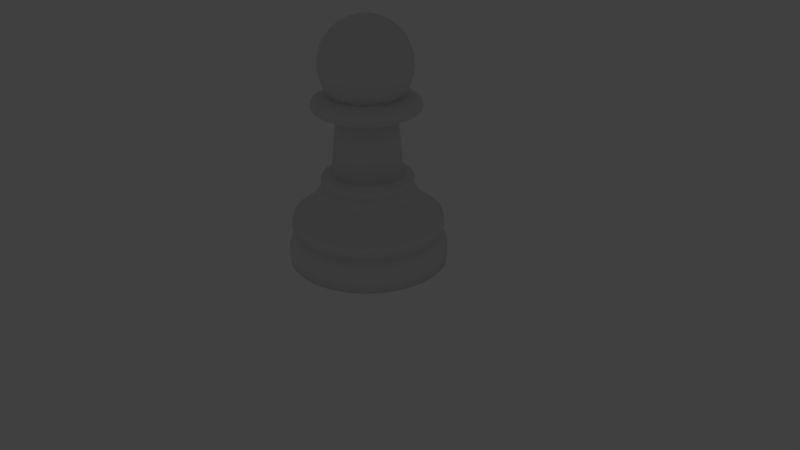 # Source: peao.blend  (saved by Blender 2.79.0; exported with 4.5.12 LTS)
import bpy
from mathutils import Matrix  # noqa: F401  (used for matrix-valued properties, if any)

bpy.ops.wm.read_factory_settings(use_empty=True)
scene = bpy.context.scene
scene.name = 'Scene'

# ---- collections
col_collection_1 = bpy.data.collections.new('Collection 1'); scene.collection.children.link(col_collection_1)
col_collection_2 = bpy.data.collections.new('Collection 2'); scene.collection.children.link(col_collection_2)
col_collection_2.hide_render = True
col_collection_2.hide_viewport = True

# ---- world
world_world = bpy.data.worlds.new('World'); scene.world = world_world
world_world.color = (0.05088, 0.05088, 0.05088)
world_world.use_sun_shadow = False
world_world.sun_shadow_jitter_overblur = 0.0
world_world.cycles.sampling_method = 'MANUAL'

# ---- cameras
cam_camera = bpy.data.cameras.new('Camera')
cam_camera.clip_end = 100.0
cam_camera.lens = 35.0
cam_camera.sensor_width = 32.0
cam_camera.sensor_height = 18.0
cam_camera.ortho_scale = 7.314
cam_camera.dof.focus_distance = 0.0
cam_camera.dof.aperture_fstop = 128.0

# ---- lights
light_lamp = bpy.data.lights.new('Lamp', 'POINT')
light_lamp.transmission_factor = 0.0
light_lamp.cutoff_distance = 30.0
light_lamp.energy = 100.0
light_lamp.shadow_buffer_clip_start = 1.001
light_lamp.shadow_soft_size = 0.1
light_lamp.shadow_maximum_resolution = 0.006
light_lamp.use_absolute_resolution = True

# ---- meshes
me_circle_001 = bpy.data.meshes.new('Circle.001')
me_circle_001.from_pydata([(0.0, 1.0, 0.0), (-0.1951, 0.9808, 0.0), (-0.3827, 0.9239, 0.0), (-0.5556, 0.8315, 0.0), (-0.7071, 0.7071, 0.0), (-0.8315, 0.5556, 0.0), (-0.9239, 0.3827, 0.0), (-0.9808, 0.1951, 0.0), (-1.0, 7.55e-08, 0.0), (-0.9808, -0.1951, 0.0), (-0.9239, -0.3827, 0.0), (-0.8315, -0.5556, 0.0), (-0.7071, -0.7071, 0.0), (-0.5556, -0.8315, 0.0), (-0.3827, -0.9239, 0.0), (-0.1951, -0.9808, 0.0), (3.258e-07, -1.0, 0.0), (0.1951, -0.9808, 0.0), (0.3827, -0.9239, 0.0), (0.5556, -0.8315, 0.0), (0.7071, -0.7071, 0.0), (0.8315, -0.5556, 0.0), (0.9239, -0.3827, 0.0), (0.9808, -0.1951, 0.0), (1.0, 9.656e-07, 0.0), (0.9808, 0.1951, 0.0), (0.9239, 0.3827, 0.0), (0.8315, 0.5556, 0.0), (0.7071, 0.7071, 0.0), (0.5556, 0.8315, 0.0), (0.3827, 0.9239, 0.0), (0.1951, 0.9808, 0.0), (0.0, 1.0, 0.2149), (-0.1951, 0.9808, 0.2149), (-0.3827, 0.9239, 0.2149), (-0.5556, 0.8315, 0.2149), (-0.7071, 0.7071, 0.2149), (-0.8315, 0.5556, 0.2149), (-0.9239, 0.3827, 0.2149), (-0.9808, 0.1951, 0.2149), (-1.0, 7.55e-08, 0.2149), (-0.9808, -0.1951, 0.2149), (-0.9239, -0.3827, 0.2149), (-0.8315, -0.5556, 0.2149), (-0.7071, -0.7071, 0.2149), (-0.5556, -0.8315, 0.2149), (-0.3827, -0.9239, 0.2149), (-0.1951, -0.9808, 0.2149), (3.258e-07, -1.0, 0.2149), (0.1951, -0.9808, 0.2149), (0.3827, -0.9239, 0.2149), (0.5556, -0.8315, 0.2149), (0.7071, -0.7071, 0.2149), (0.8315, -0.5556, 0.2149), (0.9239, -0.3827, 0.2149), (0.9808, -0.1951, 0.2149), (1.0, 9.656e-07, 0.2149), (0.9808, 0.1951, 0.2149), (0.9239, 0.3827, 0.2149), (0.8315, 0.5556, 0.2149), (0.7071, 0.7071, 0.2149), (0.5556, 0.8315, 0.2149), (0.3827, 0.9239, 0.2149), (0.1951, 0.9808, 0.2149), (-5.809e-09, 0.9511, 0.3321), (-0.1855, 0.9328, 0.3321), (-0.364, 0.8787, 0.3321), (-0.5284, 0.7908, 0.3321), (-0.6725, 0.6725, 0.3321), (-0.7908, 0.5284, 0.3321), (-0.8787, 0.364, 0.3321), (-0.9328, 0.1855, 0.3321), (-0.9511, 8.575e-08, 0.3321), (-0.9328, -0.1855, 0.3321), (-0.8787, -0.364, 0.3321), (-0.7908, -0.5284, 0.3321), (-0.6725, -0.6725, 0.3321), (-0.5284, -0.7908, 0.3321), (-0.364, -0.8787, 0.3321), (-0.1855, -0.9328, 0.3321), (3.041e-07, -0.9511, 0.3321), (0.1855, -0.9328, 0.3321), (0.364, -0.8787, 0.3321), (0.5284, -0.7908, 0.3321), (0.6725, -0.6725, 0.3321), (0.7908, -0.5284, 0.3321), (0.8787, -0.364, 0.3321), (0.9328, -0.1855, 0.3321), (0.9511, 9.323e-07, 0.3321), (0.9328, 0.1855, 0.3321), (0.8787, 0.364, 0.3321), (0.7908, 0.5284, 0.3321), (0.6725, 0.6725, 0.3321), (0.5284, 0.7908, 0.3321), (0.364, 0.8787, 0.3321), (0.1855, 0.9328, 0.3321), (-1.099e-08, 0.9076, 0.3809), (-0.1771, 0.8902, 0.3809), (-0.3473, 0.8385, 0.3809), (-0.5042, 0.7547, 0.3809), (-0.6418, 0.6418, 0.3809), (-0.7547, 0.5042, 0.3809), (-0.8385, 0.3473, 0.3809), (-0.8902, 0.1771, 0.3809), (-0.9076, 9.655e-08, 0.3809), (-0.8902, -0.1771, 0.3809), (-0.8385, -0.3473, 0.3809), (-0.7547, -0.5042, 0.3809), (-0.6418, -0.6418, 0.3809), (-0.5042, -0.7547, 0.3809), (-0.3473, -0.8385, 0.3809), (-0.1771, -0.8902, 0.3809), (2.847e-07, -0.9076, 0.3809), (0.1771, -0.8902, 0.3809), (0.3473, -0.8385, 0.3809), (0.5042, -0.7547, 0.3809), (0.6418, -0.6418, 0.3809), (0.7547, -0.5042, 0.3809), (0.8385, -0.3473, 0.3809), (0.8902, -0.1771, 0.3809), (0.9076, 9.044e-07, 0.3809), (0.8902, 0.1771, 0.3809), (0.8385, 0.3473, 0.3809), (0.7547, 0.5042, 0.3809), (0.6418, 0.6418, 0.3809), (0.5042, 0.7547, 0.3809), (0.3473, 0.8385, 0.3809), (0.1771, 0.8902, 0.3809), (-8.386e-09, 0.9626, 0.4884), (-0.1878, 0.9441, 0.4884), (-0.3684, 0.8893, 0.4884), (-0.5348, 0.8004, 0.4884), (-0.6806, 0.6806, 0.4884), (-0.8004, 0.5348, 0.4884), (-0.8893, 0.3684, 0.4884), (-0.9441, 0.1878, 0.4884), (-0.9626, 8.356e-08, 0.4884), (-0.9441, -0.1878, 0.4884), (-0.8893, -0.3684, 0.4884), (-0.8004, -0.5348, 0.4884), (-0.6806, -0.6806, 0.4884), (-0.5348, -0.8004, 0.4884), (-0.3684, -0.8893, 0.4884), (-0.1878, -0.9441, 0.4884), (3.053e-07, -0.9626, 0.4884), (0.1878, -0.9441, 0.4884), (0.3684, -0.8893, 0.4884), (0.5348, -0.8004, 0.4884), (0.6806, -0.6806, 0.4884), (0.8004, -0.5348, 0.4884), (0.8893, -0.3684, 0.4884), (0.9441, -0.1878, 0.4884), (0.9626, 9.404e-07, 0.4884), (0.9441, 0.1878, 0.4884), (0.8893, 0.3684, 0.4884), (0.8004, 0.5348, 0.4884), (0.6806, 0.6806, 0.4884), (0.5348, 0.8004, 0.4884), (0.3684, 0.8893, 0.4884), (0.1878, 0.9441, 0.4884), (-1.063e-08, 0.9398, 0.5958), (-0.1834, 0.9218, 0.5958), (-0.3597, 0.8683, 0.5958), (-0.5221, 0.7814, 0.5958), (-0.6646, 0.6646, 0.5958), (-0.7814, 0.5221, 0.5958), (-0.8683, 0.3597, 0.5958), (-0.9218, 0.1834, 0.5958), (-0.9398, 8.916e-08, 0.5958), (-0.9218, -0.1833, 0.5958), (-0.8683, -0.3597, 0.5958), (-0.7814, -0.5221, 0.5958), (-0.6646, -0.6646, 0.5958), (-0.5221, -0.7814, 0.5958), (-0.3597, -0.8683, 0.5958), (-0.1833, -0.9218, 0.5958), (2.956e-07, -0.9398, 0.5958), (0.1834, -0.9218, 0.5958), (0.3597, -0.8683, 0.5958), (0.5221, -0.7814, 0.5958), (0.6646, -0.6646, 0.5958), (0.7814, -0.5221, 0.5958), (0.8683, -0.3597, 0.5958), (0.9218, -0.1833, 0.5958), (0.9398, 9.257e-07, 0.5958), (0.9218, 0.1834, 0.5958), (0.8683, 0.3597, 0.5958), (0.7814, 0.5221, 0.5958), (0.6646, 0.6646, 0.5958), (0.5221, 0.7814, 0.5958), (0.3597, 0.8683, 0.5958), (0.1833, 0.9218, 0.5958), (-2.569e-08, 0.697, 0.7814), (-0.136, 0.6836, 0.7814), (-0.2667, 0.6439, 0.7814), (-0.3872, 0.5795, 0.7814), (-0.4929, 0.4929, 0.7814), (-0.5795, 0.3872, 0.7814), (-0.6439, 0.2667, 0.7814), (-0.6836, 0.136, 0.7814), (-0.697, 1.417e-07, 0.7814), (-0.6836, -0.136, 0.7814), (-0.6439, -0.2667, 0.7814), (-0.5795, -0.3872, 0.7814), (-0.4929, -0.4929, 0.7814), (-0.3872, -0.5795, 0.7814), (-0.2667, -0.6439, 0.7814), (-0.136, -0.6836, 0.7814), (2.014e-07, -0.697, 0.7814), (0.136, -0.6836, 0.7814), (0.2667, -0.6439, 0.7814), (0.3872, -0.5795, 0.7814), (0.4929, -0.4929, 0.7814), (0.5795, -0.3872, 0.7814), (0.6439, -0.2667, 0.7814), (0.6836, -0.136, 0.7814), (0.697, 7.621e-07, 0.7814), (0.6836, 0.136, 0.7814), (0.6439, 0.2667, 0.7814), (0.5795, 0.3872, 0.7814), (0.4929, 0.4929, 0.7814), (0.3872, 0.5795, 0.7814), (0.2667, 0.6439, 0.7814), (0.136, 0.6836, 0.7814), (-3.042e-08, 0.6126, 0.9181), (-0.1195, 0.6008, 0.9181), (-0.2344, 0.566, 0.9181), (-0.3403, 0.5094, 0.9181), (-0.4332, 0.4332, 0.9181), (-0.5094, 0.3403, 0.9181), (-0.566, 0.2344, 0.9181), (-0.6008, 0.1195, 0.9181), (-0.6126, 1.577e-07, 0.9181), (-0.6008, -0.1195, 0.9181), (-0.566, -0.2344, 0.9181), (-0.5094, -0.3403, 0.9181), (-0.4332, -0.4332, 0.9181), (-0.3403, -0.5094, 0.9181), (-0.2344, -0.566, 0.9181), (-0.1195, -0.6008, 0.9181), (1.692e-07, -0.6126, 0.9181), (0.1195, -0.6008, 0.9181), (0.2344, -0.566, 0.9181), (0.3403, -0.5094, 0.9181), (0.4332, -0.4332, 0.9181), (0.5094, -0.3403, 0.9181), (0.566, -0.2344, 0.9181), (0.6008, -0.1195, 0.9181), (0.6126, 7.03e-07, 0.9181), (0.6008, 0.1195, 0.9181), (0.566, 0.2344, 0.9181), (0.5094, 0.3403, 0.9181), (0.4332, 0.4332, 0.9181), (0.3403, 0.5094, 0.9181), (0.2344, 0.566, 0.9181), (0.1195, 0.6008, 0.9181), (-3.455e-08, 0.5641, 0.9963), (-0.11, 0.5533, 0.9963), (-0.2159, 0.5212, 0.9963), (-0.3134, 0.469, 0.9963), (-0.3989, 0.3989, 0.9963), (-0.469, 0.3134, 0.9963), (-0.5212, 0.2159, 0.9963), (-0.5533, 0.11, 0.9963), (-0.5641, 1.688e-07, 0.9963), (-0.5533, -0.11, 0.9963), (-0.5212, -0.2159, 0.9963), (-0.469, -0.3134, 0.9963), (-0.3989, -0.3989, 0.9963), (-0.3134, -0.469, 0.9963), (-0.2159, -0.5212, 0.9963), (-0.11, -0.5533, 0.9963), (1.493e-07, -0.5641, 0.9963), (0.11, -0.5533, 0.9963), (0.2159, -0.5212, 0.9963), (0.3134, -0.469, 0.9963), (0.3989, -0.3989, 0.9963), (0.469, -0.3134, 0.9963), (0.5212, -0.2159, 0.9963), (0.5533, -0.11, 0.9963), (0.5641, 6.709e-07, 0.9963), (0.5533, 0.1101, 0.9963), (0.5212, 0.2159, 0.9963), (0.469, 0.3134, 0.9963), (0.3989, 0.3989, 0.9963), (0.3134, 0.469, 0.9963), (0.2159, 0.5212, 0.9963), (0.11, 0.5533, 0.9963), (-3.312e-08, 0.5827, 1.065), (-0.1137, 0.5715, 1.065), (-0.223, 0.5383, 1.065), (-0.3237, 0.4845, 1.065), (-0.412, 0.412, 1.065), (-0.4845, 0.3237, 1.065), (-0.5383, 0.223, 1.065), (-0.5715, 0.1137, 1.065), (-0.5827, 1.644e-07, 1.065), (-0.5715, -0.1137, 1.065), (-0.5383, -0.223, 1.065), (-0.4845, -0.3237, 1.065), (-0.412, -0.412, 1.065), (-0.3237, -0.4845, 1.065), (-0.223, -0.5383, 1.065), (-0.1137, -0.5715, 1.065), (1.567e-07, -0.5827, 1.065), (0.1137, -0.5715, 1.065), (0.223, -0.5383, 1.065), (0.3237, -0.4845, 1.065), (0.412, -0.412, 1.065), (0.4845, -0.3237, 1.065), (0.5383, -0.223, 1.065), (0.5715, -0.1137, 1.065), (0.5827, 6.83e-07, 1.065), (0.5715, 0.1137, 1.065), (0.5383, 0.223, 1.065), (0.4845, 0.3237, 1.065), (0.412, 0.412, 1.065), (0.3237, 0.4845, 1.065), (0.223, 0.5383, 1.065), (0.1137, 0.5715, 1.065), (-3.552e-08, 0.5625, 1.114), (-0.1097, 0.5517, 1.114), (-0.2153, 0.5197, 1.114), (-0.3125, 0.4677, 1.114), (-0.3977, 0.3977, 1.114), (-0.4677, 0.3125, 1.114), (-0.5197, 0.2153, 1.114), (-0.5517, 0.1097, 1.114), (-0.5625, 1.695e-07, 1.114), (-0.5517, -0.1097, 1.114), (-0.5197, -0.2153, 1.114), (-0.4677, -0.3125, 1.114), (-0.3977, -0.3977, 1.114), (-0.3125, -0.4677, 1.114), (-0.2153, -0.5197, 1.114), (-0.1097, -0.5517, 1.114), (1.478e-07, -0.5625, 1.114), (0.1097, -0.5517, 1.114), (0.2153, -0.5197, 1.114), (0.3125, -0.4677, 1.114), (0.3977, -0.3977, 1.114), (0.4677, -0.3125, 1.114), (0.5197, -0.2153, 1.114), (0.5517, -0.1097, 1.114), (0.5625, 6.702e-07, 1.114), (0.5517, 0.1097, 1.114), (0.5197, 0.2153, 1.114), (0.4677, 0.3125, 1.114), (0.3977, 0.3977, 1.114), (0.3125, 0.4677, 1.114), (0.2153, 0.5197, 1.114), (0.1097, 0.5517, 1.114), (-4.029e-08, 0.4762, 1.153), (-0.09289, 0.467, 1.153), (-0.1822, 0.4399, 1.153), (-0.2645, 0.3959, 1.153), (-0.3367, 0.3367, 1.153), (-0.3959, 0.2645, 1.153), (-0.4399, 0.1822, 1.153), (-0.467, 0.09289, 1.153), (-0.4762, 1.927e-07, 1.153), (-0.467, -0.09289, 1.153), (-0.4399, -0.1822, 1.153), (-0.3959, -0.2645, 1.153), (-0.3367, -0.3367, 1.153), (-0.2645, -0.3959, 1.153), (-0.1822, -0.4399, 1.153), (-0.09289, -0.467, 1.153), (1.149e-07, -0.4762, 1.153), (0.09289, -0.467, 1.153), (0.1822, -0.4399, 1.153), (0.2645, -0.3959, 1.153), (0.3367, -0.3367, 1.153), (0.3959, -0.2645, 1.153), (0.4399, -0.1822, 1.153), (0.467, -0.09289, 1.153), (0.4762, 6.165e-07, 1.153), (0.467, 0.09289, 1.153), (0.4399, 0.1822, 1.153), (0.3959, 0.2645, 1.153), (0.3367, 0.3367, 1.153), (0.2645, 0.3959, 1.153), (0.1822, 0.4399, 1.153), (0.09289, 0.467, 1.153), (-4.211e-08, 0.4431, 1.153), (-0.08645, 0.4346, 1.153), (-0.1696, 0.4094, 1.153), (-0.2462, 0.3684, 1.153), (-0.3133, 0.3133, 1.153), (-0.3684, 0.2462, 1.153), (-0.4094, 0.1696, 1.153), (-0.4346, 0.08645, 1.153), (-0.4431, 2.007e-07, 1.153), (-0.4346, -0.08645, 1.153), (-0.4094, -0.1696, 1.153), (-0.3684, -0.2462, 1.153), (-0.3133, -0.3133, 1.153), (-0.2462, -0.3684, 1.153), (-0.1696, -0.4094, 1.153), (-0.08645, -0.4346, 1.153), (1.023e-07, -0.4431, 1.153), (0.08645, -0.4346, 1.153), (0.1696, -0.4094, 1.153), (0.2462, -0.3684, 1.153), (0.3133, -0.3133, 1.153), (0.3684, -0.2462, 1.153), (0.4094, -0.1696, 1.153), (0.4346, -0.08645, 1.153), (0.4431, 5.952e-07, 1.153), (0.4346, 0.08645, 1.153), (0.4094, 0.1696, 1.153), (0.3684, 0.2462, 1.153), (0.3133, 0.3133, 1.153), (0.2462, 0.3684, 1.153), (0.1696, 0.4094, 1.153), (0.08645, 0.4346, 1.153), (-4.815e-08, 0.3782, 1.866), (-0.07378, 0.3709, 1.866), (-0.1447, 0.3494, 1.866), (-0.2101, 0.3145, 1.866), (-0.2674, 0.2674, 1.866), (-0.3145, 0.2101, 1.866), (-0.3494, 0.1447, 1.866), (-0.3709, 0.07378, 1.866), (-0.3782, 2.183e-07, 1.866), (-0.3709, -0.07378, 1.866), (-0.3494, -0.1447, 1.866), (-0.3145, -0.2101, 1.866), (-0.2674, -0.2674, 1.866), (-0.2101, -0.3145, 1.866), (-0.1447, -0.3494, 1.866), (-0.07378, -0.3709, 1.866), (7.508e-08, -0.3782, 1.866), (0.07378, -0.3709, 1.866), (0.1447, -0.3494, 1.866), (0.2101, -0.3145, 1.866), (0.2674, -0.2674, 1.866), (0.3145, -0.2101, 1.866), (0.3494, -0.1447, 1.866), (0.3709, -0.07378, 1.866), (0.3782, 5.549e-07, 1.866), (0.3709, 0.07379, 1.866), (0.3494, 0.1447, 1.866), (0.3145, 0.2101, 1.866), (0.2674, 0.2674, 1.866), (0.2101, 0.3145, 1.866), (0.1447, 0.3494, 1.866), (0.07378, 0.3709, 1.866), (-3.759e-08, 0.5584, 1.912), (-0.1089, 0.5477, 1.912), (-0.2137, 0.5159, 1.912), (-0.3102, 0.4643, 1.912), (-0.3949, 0.3949, 1.912), (-0.4643, 0.3102, 1.912), (-0.5159, 0.2137, 1.912), (-0.5477, 0.1089, 1.912), (-0.5584, 1.727e-07, 1.912), (-0.5477, -0.1089, 1.912), (-0.5159, -0.2137, 1.912), (-0.4643, -0.3102, 1.912), (-0.3949, -0.3949, 1.912), (-0.3102, -0.4643, 1.912), (-0.2137, -0.5159, 1.912), (-0.1089, -0.5477, 1.912), (1.444e-07, -0.5584, 1.912), (0.1089, -0.5477, 1.912), (0.2137, -0.5159, 1.912), (0.3102, -0.4643, 1.912), (0.3949, -0.3949, 1.912), (0.4643, -0.3102, 1.912), (0.5159, -0.2137, 1.912), (0.5477, -0.1089, 1.912), (0.5584, 6.698e-07, 1.912), (0.5477, 0.1089, 1.912), (0.5159, 0.2137, 1.912), (0.4643, 0.3102, 1.912), (0.3949, 0.3949, 1.912), (0.3102, 0.4643, 1.912), (0.2137, 0.5159, 1.912), (0.1089, 0.5477, 1.912), (-2.898e-08, 0.6488, 1.961), (-0.1266, 0.6363, 1.961), (-0.2483, 0.5994, 1.961), (-0.3605, 0.5395, 1.961), (-0.4588, 0.4588, 1.961), (-0.5395, 0.3605, 1.961), (-0.5994, 0.2483, 1.961), (-0.6363, 0.1266, 1.961), (-0.6488, 1.479e-07, 1.961), (-0.6363, -0.1266, 1.961), (-0.5994, -0.2483, 1.961), (-0.5395, -0.3605, 1.961), (-0.4588, -0.4588, 1.961), (-0.3605, -0.5395, 1.961), (-0.2483, -0.5994, 1.961), (-0.1266, -0.6363, 1.961), (1.824e-07, -0.6488, 1.961), (0.1266, -0.6363, 1.961), (0.2483, -0.5994, 1.961), (0.3605, -0.5395, 1.961), (0.4588, -0.4588, 1.961), (0.5395, -0.3605, 1.961), (0.5994, -0.2483, 1.961), (0.6363, -0.1266, 1.961), (0.6488, 7.254e-07, 1.961), (0.6363, 0.1266, 1.961), (0.5994, 0.2483, 1.961), (0.5395, 0.3605, 1.961), (0.4588, 0.4588, 1.961), (0.3605, 0.5395, 1.961), (0.2483, 0.5994, 1.961), (0.1266, 0.6363, 1.961), (-2.607e-08, 0.6774, 2.003), (-0.1322, 0.6644, 2.003), (-0.2592, 0.6259, 2.003), (-0.3764, 0.5633, 2.003), (-0.479, 0.479, 2.003), (-0.5633, 0.3764, 2.003), (-0.6259, 0.2592, 2.003), (-0.6644, 0.1322, 2.003), (-0.6774, 1.415e-07, 2.003), (-0.6644, -0.1322, 2.003), (-0.6259, -0.2592, 2.003), (-0.5633, -0.3764, 2.003), (-0.479, -0.479, 2.003), (-0.3764, -0.5633, 2.003), (-0.2592, -0.6259, 2.003), (-0.1322, -0.6644, 2.003), (1.947e-07, -0.6774, 2.003), (0.1322, -0.6644, 2.003), (0.2592, -0.6259, 2.003), (0.3764, -0.5633, 2.003), (0.479, -0.479, 2.003), (0.5633, -0.3764, 2.003), (0.6259, -0.2592, 2.003), (0.6644, -0.1322, 2.003), (0.6774, 7.445e-07, 2.003), (0.6644, 0.1322, 2.003), (0.6259, 0.2592, 2.003), (0.5633, 0.3764, 2.003), (0.479, 0.479, 2.003), (0.3764, 0.5633, 2.003), (0.2592, 0.6259, 2.003), (0.1322, 0.6644, 2.003), (-2.72e-08, 0.6677, 2.056), (-0.1303, 0.6549, 2.056), (-0.2555, 0.6169, 2.056), (-0.371, 0.5552, 2.056), (-0.4721, 0.4721, 2.056), (-0.5552, 0.371, 2.056), (-0.6169, 0.2555, 2.056), (-0.6549, 0.1303, 2.056), (-0.6677, 1.439e-07, 2.056), (-0.6549, -0.1303, 2.056), (-0.6169, -0.2555, 2.056), (-0.5552, -0.371, 2.056), (-0.4721, -0.4721, 2.056), (-0.371, -0.5552, 2.056), (-0.2555, -0.6169, 2.056), (-0.1303, -0.6549, 2.056), (1.904e-07, -0.6677, 2.056), (0.1303, -0.6549, 2.056), (0.2555, -0.6169, 2.056), (0.371, -0.5552, 2.056), (0.4721, -0.4721, 2.056), (0.5552, -0.371, 2.056), (0.6169, -0.2555, 2.056), (0.6549, -0.1303, 2.056), (0.6677, 7.383e-07, 2.056), (0.6549, 0.1303, 2.056), (0.6169, 0.2555, 2.056), (0.5552, 0.371, 2.056), (0.4721, 0.4721, 2.056), (0.371, 0.5552, 2.056), (0.2555, 0.6169, 2.056), (0.1303, 0.6549, 2.056), (-3.033e-08, 0.6323, 2.092), (-0.1234, 0.6201, 2.092), (-0.242, 0.5841, 2.092), (-0.3513, 0.5257, 2.092), (-0.4471, 0.4471, 2.092), (-0.5257, 0.3513, 2.092), (-0.5841, 0.242, 2.092), (-0.6201, 0.1234, 2.092), (-0.6323, 1.524e-07, 2.092), (-0.6201, -0.1234, 2.092), (-0.5841, -0.242, 2.092), (-0.5257, -0.3513, 2.092), (-0.4471, -0.4471, 2.092), (-0.3513, -0.5257, 2.092), (-0.242, -0.5841, 2.092), (-0.1234, -0.6201, 2.092), (1.757e-07, -0.6323, 2.092), (0.1234, -0.6201, 2.092), (0.242, -0.5841, 2.092), (0.3513, -0.5257, 2.092), (0.4471, -0.4471, 2.092), (0.5257, -0.3513, 2.092), (0.5841, -0.242, 2.092), (0.6201, -0.1234, 2.092), (0.6323, 7.152e-07, 2.092), (0.6201, 0.1234, 2.092), (0.5841, 0.242, 2.092), (0.5257, 0.3513, 2.092), (0.4471, 0.4471, 2.092), (0.3513, 0.5257, 2.092), (0.242, 0.5841, 2.092), (0.1234, 0.6201, 2.092), (-3.8e-08, 0.5443, 2.124), (-0.1062, 0.5338, 2.124), (-0.2083, 0.5028, 2.124), (-0.3024, 0.4525, 2.124), (-0.3849, 0.3849, 2.124), (-0.4525, 0.3024, 2.124), (-0.5028, 0.2083, 2.124), (-0.5338, 0.1062, 2.124), (-0.5443, 1.75e-07, 2.124), (-0.5338, -0.1062, 2.124), (-0.5028, -0.2083, 2.124), (-0.4525, -0.3024, 2.124), (-0.3849, -0.3849, 2.124), (-0.3024, -0.4525, 2.124), (-0.2083, -0.5028, 2.124), (-0.1062, -0.5338, 2.124), (1.393e-07, -0.5443, 2.124), (0.1062, -0.5338, 2.124), (0.2083, -0.5028, 2.124), (0.3024, -0.4525, 2.124), (0.3849, -0.3849, 2.124), (0.4525, -0.3024, 2.124), (0.5028, -0.2083, 2.124), (0.5338, -0.1062, 2.124), (0.5443, 6.595e-07, 2.124), (0.5338, 0.1062, 2.124), (0.5028, 0.2083, 2.124), (0.4525, 0.3024, 2.124), (0.3849, 0.3849, 2.124), (0.3024, 0.4526, 2.124), (0.2083, 0.5028, 2.124), (0.1062, 0.5338, 2.124), (-6.214e-08, 0.3969, 2.141), (-0.07743, 0.3892, 2.141), (-0.1519, 0.3667, 2.141), (-0.2205, 0.33, 2.141), (-0.2806, 0.2806, 2.141), (-0.33, 0.2205, 2.141), (-0.3667, 0.1519, 2.141), (-0.3892, 0.07743, 2.141), (-0.3969, 2.129e-07, 2.141), (-0.3892, -0.07743, 2.141), (-0.3667, -0.1519, 2.141), (-0.33, -0.2205, 2.141), (-0.2806, -0.2806, 2.141), (-0.2205, -0.33, 2.141), (-0.1519, -0.3667, 2.141), (-0.07743, -0.3892, 2.141), (6.718e-08, -0.3969, 2.141), (0.07743, -0.3892, 2.141), (0.1519, -0.3667, 2.141), (0.2205, -0.33, 2.141), (0.2806, -0.2806, 2.141), (0.33, -0.2205, 2.141), (0.3667, -0.1519, 2.141), (0.3892, -0.07743, 2.141), (0.3969, 5.661e-07, 2.141), (0.3892, 0.07743, 2.141), (0.3667, 0.1519, 2.141), (0.33, 0.2205, 2.141), (0.2806, 0.2806, 2.141), (0.2205, 0.33, 2.141), (0.1519, 0.3667, 2.141), (0.07742, 0.3892, 2.141), (-4.898e-08, 0.497, 2.91), (-0.2761, 0.4132, 2.91), (-0.4874, -0.09696, 2.91), (1.13e-07, -0.497, 2.91), (0.09696, -0.4874, 2.91), (0.1902, -0.4592, 2.91), (0.2761, -0.4132, 2.91), (0.4132, -0.2761, 2.91), (0.4592, -0.1902, 2.91), (0.3514, 0.3514, 2.91), (0.1902, 0.4592, 2.91), (-9.59e-06, 0.0005233, 3.107), (-0.0001118, 0.0005133, 3.107), (-0.0002101, 0.0004835, 3.107), (-0.0003007, 0.000435, 3.107), (-0.0003801, 0.0003699, 3.107), (-0.0004937, -0.0002012, 3.107), (-0.0004453, -0.0002917, 3.107), (-0.0003801, -0.0003712, 3.107), (-0.0003007, -0.0004363, 3.107), (-0.0002101, -0.0004847, 3.107), (-0.0001118, -0.0005146, 3.107), (0.0001909, -0.0004847, 3.107), (0.0002815, -0.0004363, 3.107), (0.0003609, -0.0003712, 3.107), (0.0004261, -0.0002917, 3.107), (0.0005043, -0.0001029, 3.107), (0.0005144, -6.372e-07, 3.107), (0.0005043, 0.0001016, 3.107), (0.0002815, 0.000435, 3.107), (0.0001909, 0.0004835, 3.107), (9.263e-05, 0.0005133, 3.107), (-0.00418, 0.001023, 1.924), (0.01763, 0.1107, 3.067), (0.0386, 0.2161, 3.034), (0.05793, 0.3133, 2.981), (0.07488, 0.3985, 2.909), (0.08878, 0.4684, 2.822), (0.09911, 0.5203, 2.722), (0.1055, 0.5523, 2.614), (0.1076, 0.5631, 2.501), (0.1055, 0.5523, 2.388), (0.09911, 0.5203, 2.28), (0.08878, 0.4684, 2.18), (0.07488, 0.3985, 2.093), (0.05793, 0.3133, 2.021), (0.0386, 0.2161, 1.968), (0.01763, 0.1107, 1.935), (0.0386, 0.1043, 3.067), (0.07974, 0.2036, 3.034), (0.1177, 0.2952, 2.981), (0.1509, 0.3754, 2.909), (0.1782, 0.4412, 2.822), (0.1984, 0.4902, 2.722), (0.2109, 0.5203, 2.614), (0.2151, 0.5305, 2.501), (0.2109, 0.5203, 2.388), (0.1984, 0.4902, 2.28), (0.1782, 0.4412, 2.18), (0.1509, 0.3754, 2.093), (0.1177, 0.2952, 2.021), (0.07974, 0.2036, 1.968), (0.0386, 0.1043, 1.935), (0.05793, 0.09398, 3.067), (0.1177, 0.1834, 3.034), (0.1727, 0.2657, 2.981), (0.221, 0.338, 2.909), (0.2605, 0.3972, 2.822), (0.29, 0.4412, 2.722), (0.3081, 0.4684, 2.614), (0.3142, 0.4775, 2.501), (0.3081, 0.4684, 2.388), (0.29, 0.4412, 2.28), (0.2605, 0.3972, 2.18), (0.221, 0.338, 2.093), (0.1727, 0.2657, 2.021), (0.1177, 0.1834, 1.968), (0.05793, 0.09398, 1.935), (0.07488, 0.08008, 3.067), (0.1509, 0.1561, 3.034), (0.221, 0.2262, 2.981), (0.2824, 0.2876, 2.909), (0.3328, 0.338, 2.822), (0.3702, 0.3754, 2.722), (0.3933, 0.3985, 2.614), (0.401, 0.4062, 2.501), (0.3933, 0.3985, 2.388), (0.3702, 0.3754, 2.28), (0.3328, 0.338, 2.18), (0.2824, 0.2876, 2.093), (0.221, 0.2262, 2.021), (0.1509, 0.1561, 1.968), (0.07487, 0.08008, 1.935), (0.08878, 0.06314, 3.067), (0.1782, 0.1229, 3.034), (0.2605, 0.1779, 2.981), (0.3328, 0.2262, 2.909), (0.392, 0.2657, 2.822), (0.436, 0.2952, 2.722), (0.4632, 0.3133, 2.614), (0.4723, 0.3194, 2.501), (0.4632, 0.3133, 2.388), (0.436, 0.2952, 2.28), (0.392, 0.2657, 2.18), (0.3328, 0.2262, 2.093), (0.2605, 0.1779, 2.021), (0.1782, 0.1229, 1.968), (0.08878, 0.06314, 1.935), (0.09911, 0.04381, 3.067), (0.1984, 0.08495, 3.034), (0.29, 0.1229, 2.981), (0.3702, 0.1561, 2.909), (0.436, 0.1834, 2.822), (0.485, 0.2036, 2.722), (0.5151, 0.2161, 2.614), (0.5253, 0.2203, 2.501), (0.5151, 0.2161, 2.388), (0.485, 0.2036, 2.28), (0.436, 0.1834, 2.18), (0.3702, 0.1561, 2.093), (0.29, 0.1229, 2.021), (0.1984, 0.08495, 1.968), (0.09911, 0.04381, 1.935), (0.1055, 0.02283, 3.067), (0.2109, 0.04381, 3.034), (0.3081, 0.06314, 2.981), (0.3933, 0.08008, 2.909), (0.4632, 0.09398, 2.822), (0.5151, 0.1043, 2.722), (0.5471, 0.1107, 2.614), (0.5579, 0.1128, 2.501), (0.5471, 0.1107, 2.388), (0.5151, 0.1043, 2.28), (0.4632, 0.09398, 2.18), (0.3933, 0.08008, 2.093), (0.3081, 0.06314, 2.021), (0.2109, 0.04381, 1.968), (0.1055, 0.02283, 1.935), (0.1076, 0.001023, 3.067), (0.2151, 0.001023, 3.034), (0.3142, 0.001023, 2.981), (0.401, 0.001023, 2.909), (0.4723, 0.001023, 2.822), (0.5253, 0.001023, 2.722), (0.5579, 0.001023, 2.614), (0.5689, 0.001023, 2.501), (0.5579, 0.001023, 2.388), (0.5253, 0.001023, 2.28), (0.4723, 0.001023, 2.18), (0.401, 0.001023, 2.093), (0.3142, 0.001023, 2.021), (0.2151, 0.001023, 1.968), (0.1076, 0.001023, 1.935), (0.1055, -0.02079, 3.067), (0.2109, -0.04176, 3.034), (0.3081, -0.06109, 2.981), (0.3933, -0.07803, 2.909), (0.4632, -0.09194, 2.822), (0.5151, -0.1023, 2.722), (0.5471, -0.1086, 2.614), (0.5579, -0.1108, 2.501), (0.5471, -0.1086, 2.388), (0.5151, -0.1023, 2.28), (0.4632, -0.09194, 2.18), (0.3933, -0.07803, 2.093), (0.3081, -0.06109, 2.021), (0.2109, -0.04176, 1.968), (0.1055, -0.02079, 1.935), (0.09911, -0.04176, 3.067), (0.1984, -0.0829, 3.034), (0.29, -0.1208, 2.981), (0.3702, -0.154, 2.909), (0.436, -0.1813, 2.822), (0.485, -0.2016, 2.722), (0.5151, -0.2141, 2.614), (0.5253, -0.2183, 2.501), (0.5151, -0.2141, 2.388), (0.485, -0.2016, 2.28), (0.436, -0.1813, 2.18), (0.3702, -0.154, 2.093), (0.29, -0.1208, 2.021), (0.1984, -0.0829, 1.968), (0.09911, -0.04176, 1.935), (0.08878, -0.06109, 3.067), (0.1782, -0.1208, 3.034), (0.2605, -0.1759, 2.981), (0.3328, -0.2241, 2.909), (0.392, -0.2637, 2.822), (0.436, -0.2931, 2.722), (0.4632, -0.3112, 2.614), (0.4723, -0.3174, 2.501), (0.4632, -0.3112, 2.388), (0.436, -0.2931, 2.28), (0.392, -0.2637, 2.18), (0.3328, -0.2241, 2.093), (0.2605, -0.1759, 2.021), (0.1782, -0.1208, 1.968), (0.08878, -0.06109, 1.935), (0.07488, -0.07803, 3.067), (0.1509, -0.154, 3.034), (0.221, -0.2241, 2.981), (0.2824, -0.2855, 2.909), (0.3328, -0.3359, 2.822), (0.3702, -0.3734, 2.722), (0.3933, -0.3964, 2.614), (0.401, -0.4042, 2.501), (0.3933, -0.3964, 2.388), (0.3702, -0.3734, 2.28), (0.3328, -0.3359, 2.18), (0.2824, -0.2855, 2.093), (0.221, -0.2241, 2.021), (0.1509, -0.154, 1.968), (0.07487, -0.07803, 1.935), (0.05793, -0.09194, 3.067), (0.1177, -0.1813, 3.034), (0.1727, -0.2637, 2.981), (0.221, -0.3359, 2.909), (0.2605, -0.3952, 2.822), (0.29, -0.4392, 2.722), (0.3081, -0.4663, 2.614), (0.3142, -0.4755, 2.501), (0.3081, -0.4663, 2.388), (0.29, -0.4392, 2.28), (0.2605, -0.3952, 2.18), (0.221, -0.3359, 2.093), (0.1727, -0.2637, 2.021), (0.1177, -0.1813, 1.968), (0.05793, -0.09194, 1.935), (0.0386, -0.1023, 3.067), (0.07974, -0.2016, 3.034), (0.1177, -0.2931, 2.981), (0.1509, -0.3734, 2.909), (0.1782, -0.4392, 2.822), (0.1984, -0.4881, 2.722), (0.2109, -0.5183, 2.614), (0.2151, -0.5284, 2.501), (0.2109, -0.5183, 2.388), (0.1984, -0.4881, 2.28), (0.1782, -0.4392, 2.18), (0.1509, -0.3734, 2.093), (0.1177, -0.2931, 2.021), (0.07974, -0.2016, 1.968), (0.0386, -0.1023, 1.935), (0.01763, -0.1086, 3.067), (0.0386, -0.2141, 3.034), (0.05793, -0.3112, 2.981), (0.07487, -0.3964, 2.909), (0.08878, -0.4663, 2.822), (0.09911, -0.5183, 2.722), (0.1055, -0.5502, 2.614), (0.1076, -0.561, 2.501), (0.1055, -0.5502, 2.388), (0.09911, -0.5183, 2.28), (0.08878, -0.4663, 2.18), (0.07487, -0.3964, 2.093), (0.05793, -0.3112, 2.021), (0.0386, -0.2141, 1.968), (0.01763, -0.1086, 1.935), (-0.00418, -0.1108, 3.067), (-0.00418, -0.2183, 3.034), (-0.00418, -0.3174, 2.981), (-0.00418, -0.4042, 2.909), (-0.00418, -0.4755, 2.822), (-0.00418, -0.5284, 2.722), (-0.00418, -0.561, 2.614), (-0.00418, -0.5721, 2.501), (-0.00418, -0.561, 2.388), (-0.00418, -0.5284, 2.28), (-0.00418, -0.4755, 2.18), (-0.00418, -0.4042, 2.093), (-0.00418, -0.3174, 2.021), (-0.00418, -0.2183, 1.968), (-0.00418, -0.1108, 1.935), (-0.02599, -0.1086, 3.067), (-0.04696, -0.2141, 3.034), (-0.06629, -0.3112, 2.981), (-0.08324, -0.3964, 2.909), (-0.09714, -0.4663, 2.822), (-0.1075, -0.5183, 2.722), (-0.1138, -0.5502, 2.614), (-0.116, -0.561, 2.501), (-0.1138, -0.5502, 2.388), (-0.1075, -0.5183, 2.28), (-0.09714, -0.4663, 2.18), (-0.08324, -0.3964, 2.093), (-0.06629, -0.3112, 2.021), (-0.04696, -0.2141, 1.968), (-0.02599, -0.1086, 1.935), (-0.00418, 0.001023, 3.078), (-0.04696, -0.1023, 3.067), (-0.0881, -0.2016, 3.034), (-0.126, -0.2931, 2.981), (-0.1593, -0.3734, 2.909), (-0.1865, -0.4392, 2.822), (-0.2068, -0.4881, 2.722), (-0.2193, -0.5183, 2.614), (-0.2235, -0.5284, 2.501), (-0.2193, -0.5183, 2.388), (-0.2068, -0.4881, 2.28), (-0.1865, -0.4392, 2.18), (-0.1593, -0.3734, 2.093), (-0.126, -0.2931, 2.021), (-0.0881, -0.2016, 1.968), (-0.04696, -0.1023, 1.935), (-0.06629, -0.09194, 3.067), (-0.126, -0.1813, 3.034), (-0.1811, -0.2637, 2.981), (-0.2293, -0.3359, 2.909), (-0.2689, -0.3952, 2.822), (-0.2983, -0.4392, 2.722), (-0.3164, -0.4663, 2.614), (-0.3226, -0.4755, 2.501), (-0.3164, -0.4663, 2.388), (-0.2983, -0.4392, 2.28), (-0.2689, -0.3952, 2.18), (-0.2293, -0.3359, 2.093), (-0.1811, -0.2637, 2.021), (-0.126, -0.1813, 1.968), (-0.06629, -0.09194, 1.935), (-0.08324, -0.07803, 3.067), (-0.1593, -0.154, 3.034), (-0.2293, -0.2241, 2.981), (-0.2907, -0.2855, 2.909), (-0.3411, -0.3359, 2.822), (-0.3786, -0.3734, 2.722), (-0.4016, -0.3964, 2.614), (-0.4094, -0.4042, 2.501), (-0.4016, -0.3964, 2.388), (-0.3786, -0.3734, 2.28), (-0.3411, -0.3359, 2.18), (-0.2907, -0.2855, 2.093), (-0.2293, -0.2241, 2.021), (-0.1593, -0.154, 1.968), (-0.08324, -0.07803, 1.935), (-0.09714, -0.06109, 3.067), (-0.1865, -0.1208, 3.034), (-0.2689, -0.1759, 2.981), (-0.3411, -0.2241, 2.909), (-0.4004, -0.2637, 2.822), (-0.4444, -0.2931, 2.722), (-0.4715, -0.3112, 2.614), (-0.4807, -0.3174, 2.501), (-0.4715, -0.3112, 2.388), (-0.4444, -0.2931, 2.28), (-0.4004, -0.2637, 2.18), (-0.3411, -0.2241, 2.093), (-0.2689, -0.1759, 2.021), (-0.1865, -0.1208, 1.968), (-0.09714, -0.06109, 1.935), (-0.1075, -0.04176, 3.067), (-0.2068, -0.0829, 3.034), (-0.2983, -0.1208, 2.981), (-0.3786, -0.154, 2.909), (-0.4444, -0.1813, 2.822), (-0.4933, -0.2016, 2.722), (-0.5235, -0.2141, 2.614), (-0.5336, -0.2183, 2.501), (-0.5235, -0.2141, 2.388), (-0.4933, -0.2016, 2.28), (-0.4444, -0.1813, 2.18), (-0.3786, -0.154, 2.093), (-0.2983, -0.1208, 2.021), (-0.2068, -0.0829, 1.968), (-0.1075, -0.04176, 1.935), (-0.1138, -0.02079, 3.067), (-0.2193, -0.04176, 3.034), (-0.3164, -0.06109, 2.981), (-0.4016, -0.07803, 2.909), (-0.4715, -0.09194, 2.822), (-0.5235, -0.1023, 2.722), (-0.5554, -0.1086, 2.614), (-0.5662, -0.1108, 2.501), (-0.5554, -0.1086, 2.388), (-0.5235, -0.1023, 2.28), (-0.4715, -0.09194, 2.18), (-0.4016, -0.07803, 2.093), (-0.3164, -0.06109, 2.021), (-0.2193, -0.04176, 1.968), (-0.1138, -0.02079, 1.935), (-0.116, 0.001023, 3.067), (-0.2235, 0.001023, 3.034), (-0.3226, 0.001023, 2.981), (-0.4094, 0.001023, 2.909), (-0.4807, 0.001023, 2.822), (-0.5336, 0.001023, 2.722), (-0.5662, 0.001023, 2.614), (-0.5773, 0.001023, 2.501), (-0.5662, 0.001023, 2.388), (-0.5336, 0.001023, 2.28), (-0.4807, 0.001023, 2.18), (-0.4094, 0.001023, 2.093), (-0.3226, 0.001023, 2.021), (-0.2235, 0.001023, 1.968), (-0.116, 0.001023, 1.935), (-0.1138, 0.02283, 3.067), (-0.2193, 0.04381, 3.034), (-0.3164, 0.06314, 2.981), (-0.4016, 0.08008, 2.909), (-0.4715, 0.09398, 2.822), (-0.5235, 0.1043, 2.722), (-0.5554, 0.1107, 2.614), (-0.5662, 0.1128, 2.501), (-0.5554, 0.1107, 2.388), (-0.5235, 0.1043, 2.28), (-0.4715, 0.09398, 2.18), (-0.4016, 0.08008, 2.093), (-0.3164, 0.06314, 2.021), (-0.2193, 0.04381, 1.968), (-0.1138, 0.02283, 1.935), (-0.1075, 0.04381, 3.067), (-0.2068, 0.08495, 3.034), (-0.2983, 0.1229, 2.981), (-0.3786, 0.1561, 2.909), (-0.4444, 0.1834, 2.822), (-0.4933, 0.2036, 2.722), (-0.5235, 0.2161, 2.614), (-0.5336, 0.2203, 2.501), (-0.5235, 0.2161, 2.388), (-0.4933, 0.2036, 2.28), (-0.4444, 0.1834, 2.18), (-0.3786, 0.1561, 2.093), (-0.2983, 0.1229, 2.021), (-0.2068, 0.08495, 1.968), (-0.1075, 0.04381, 1.935), (-0.09714, 0.06314, 3.067), (-0.1865, 0.1229, 3.034), (-0.2689, 0.1779, 2.981), (-0.3411, 0.2262, 2.909), (-0.4004, 0.2657, 2.822), (-0.4444, 0.2952, 2.722), (-0.4715, 0.3133, 2.614), (-0.4807, 0.3194, 2.501), (-0.4715, 0.3133, 2.388), (-0.4444, 0.2952, 2.28), (-0.4004, 0.2657, 2.18), (-0.3411, 0.2262, 2.093), (-0.2689, 0.1779, 2.021), (-0.1865, 0.1229, 1.968), (-0.09714, 0.06314, 1.935), (-0.08324, 0.08008, 3.067), (-0.1593, 0.1561, 3.034), (-0.2293, 0.2262, 2.981), (-0.2907, 0.2876, 2.909), (-0.3411, 0.338, 2.822), (-0.3786, 0.3754, 2.722), (-0.4016, 0.3985, 2.614), (-0.4094, 0.4062, 2.501), (-0.4016, 0.3985, 2.388), (-0.3786, 0.3754, 2.28), (-0.3411, 0.338, 2.18), (-0.2907, 0.2876, 2.093), (-0.2293, 0.2262, 2.021), (-0.1593, 0.1561, 1.968), (-0.08324, 0.08008, 1.935), (-0.06629, 0.09398, 3.067), (-0.126, 0.1834, 3.034), (-0.1811, 0.2657, 2.981), (-0.2293, 0.338, 2.909), (-0.2689, 0.3972, 2.822), (-0.2983, 0.4412, 2.722), (-0.3164, 0.4684, 2.614), (-0.3226, 0.4775, 2.501), (-0.3164, 0.4684, 2.388), (-0.2983, 0.4412, 2.28), (-0.2689, 0.3972, 2.18), (-0.2293, 0.338, 2.093), (-0.1811, 0.2657, 2.021), (-0.126, 0.1834, 1.968), (-0.06629, 0.09398, 1.935), (-0.04696, 0.1043, 3.067), (-0.0881, 0.2036, 3.034), (-0.126, 0.2952, 2.981), (-0.1593, 0.3754, 2.909), (-0.1865, 0.4412, 2.822), (-0.2068, 0.4902, 2.722), (-0.2193, 0.5203, 2.614), (-0.2235, 0.5305, 2.501), (-0.2193, 0.5203, 2.388), (-0.2068, 0.4902, 2.28), (-0.1865, 0.4412, 2.18), (-0.1593, 0.3754, 2.093), (-0.126, 0.2952, 2.021), (-0.0881, 0.2036, 1.968), (-0.04696, 0.1043, 1.935), (-0.02599, 0.1107, 3.067), (-0.04696, 0.2161, 3.034), (-0.06629, 0.3133, 2.981), (-0.08324, 0.3985, 2.909), (-0.09714, 0.4684, 2.822), (-0.1075, 0.5203, 2.722), (-0.1138, 0.5523, 2.614), (-0.116, 0.5631, 2.501), (-0.1138, 0.5523, 2.388), (-0.1075, 0.5203, 2.28), (-0.09714, 0.4684, 2.18), (-0.08324, 0.3985, 2.093), (-0.06629, 0.3133, 2.021), (-0.04696, 0.2161, 1.968), (-0.02599, 0.1107, 1.935), (-0.00418, 0.1128, 3.067), (-0.00418, 0.2203, 3.034), (-0.00418, 0.3194, 2.981), (-0.00418, 0.4062, 2.909), (-0.00418, 0.4775, 2.822), (-0.00418, 0.5305, 2.722), (-0.00418, 0.5631, 2.614), (-0.00418, 0.5741, 2.501), (-0.00418, 0.5631, 2.388), (-0.00418, 0.5305, 2.28), (-0.00418, 0.4775, 2.18), (-0.00418, 0.4062, 2.093), (-0.00418, 0.3194, 2.021), (-0.00418, 0.2203, 1.968), (-0.00418, 0.1128, 1.935)], [(684, 683), (685, 684), (686, 685), (687, 686), (689, 688), (690, 689), (691, 690), (692, 691), (693, 692), (695, 694), (696, 695), (697, 696), (699, 698), (700, 699), (702, 701), (703, 702), (683, 703)], [(56, 23, 24), (43, 10, 11), (57, 24, 25), (44, 11, 12), (58, 25, 26), (45, 12, 13), (59, 26, 27), (46, 13, 14), (33, 0, 1), (60, 27, 28), (47, 14, 15), (34, 1, 2), (61, 28, 29), (48, 15, 16), (35, 2, 3), (62, 29, 30), (49, 16, 17), (36, 3, 4), (63, 30, 31), (50, 17, 18), (37, 4, 5), (32, 31, 0), (51, 18, 19), (38, 5, 6), (52, 19, 20), (39, 6, 7), (53, 20, 21), (40, 7, 8), (54, 21, 22), (41, 8, 9), (55, 22, 23), (42, 9, 10), (69, 36, 37), (32, 95, 63), (83, 50, 51), (70, 37, 38), (84, 51, 52), (71, 38, 39), (85, 52, 53), (72, 39, 40), (86, 53, 54), (41, 72, 40), (87, 54, 55), (74, 41, 42), (88, 55, 56), (75, 42, 43), (89, 56, 57), (76, 43, 44), (90, 57, 58), (77, 44, 45), (91, 58, 59), (78, 45, 46), (33, 64, 32), (60, 91, 59), (79, 46, 47), (66, 33, 34), (61, 92, 60), (80, 47, 48), (67, 34, 35), (94, 61, 62), (81, 48, 49), (36, 67, 35), (95, 62, 63), (82, 49, 50), (104, 71, 72), (86, 117, 85), (105, 72, 73), (87, 118, 86), (74, 105, 73), (88, 119, 87), (107, 74, 75), (89, 120, 88), (76, 107, 75), (90, 121, 89), (109, 76, 77), (91, 122, 90), (110, 77, 78), (97, 64, 65), (124, 91, 92), (111, 78, 79), (66, 97, 65), (93, 124, 92), (112, 79, 80), (99, 66, 67), (94, 125, 93), (113, 80, 81), (100, 67, 68), (95, 126, 94), (114, 81, 82), (101, 68, 69), (96, 95, 64), (115, 82, 83), (102, 69, 70), (84, 115, 83), (103, 70, 71), (117, 84, 85), (139, 106, 107), (153, 120, 121), (140, 107, 108), (154, 121, 122), (141, 108, 109), (155, 122, 123), (142, 109, 110), (129, 96, 97), (156, 123, 124), (143, 110, 111), (130, 97, 98), (157, 124, 125), (112, 143, 111), (99, 130, 98), (158, 125, 126), (145, 112, 113), (132, 99, 100), (159, 126, 127), (146, 113, 114), (101, 132, 100), (128, 127, 96), (147, 114, 115), (134, 101, 102), (148, 115, 116), (103, 134, 102), (149, 116, 117), (136, 103, 104), (150, 117, 118), (137, 104, 105), (151, 118, 119), (106, 137, 105), (152, 119, 120), (142, 173, 141), (161, 128, 129), (156, 187, 155), (175, 142, 143), (162, 129, 130), (157, 188, 156), (176, 143, 144), (163, 130, 131), (190, 157, 158), (177, 144, 145), (164, 131, 132), (191, 158, 159), (178, 145, 146), (165, 132, 133), (160, 159, 128), (147, 178, 146), (166, 133, 134), (180, 147, 148), (167, 134, 135), (149, 180, 148), (168, 135, 136), (150, 181, 149), (169, 136, 137), (183, 150, 151), (170, 137, 138), (184, 151, 152), (139, 170, 138), (185, 152, 153), (172, 139, 140), (186, 153, 154), (173, 140, 141), (187, 154, 155), (209, 176, 177), (196, 163, 164), (223, 190, 191), (178, 209, 177), (197, 164, 165), (192, 191, 160), (179, 210, 178), (198, 165, 166), (212, 179, 180), (199, 166, 167), (181, 212, 180), (200, 167, 168), (182, 213, 181), (169, 200, 168), (183, 214, 182), (202, 169, 170), (216, 183, 184), (203, 170, 171), (185, 216, 184), (204, 171, 172), (186, 217, 185), (205, 172, 173), (219, 186, 187), (174, 205, 173), (161, 192, 160), (188, 219, 187), (207, 174, 175), (194, 161, 162), (189, 220, 188), (208, 175, 176), (195, 162, 163), (190, 221, 189), (244, 211, 212), (231, 198, 199), (245, 212, 213), (232, 199, 200), (214, 245, 213), (233, 200, 201), (215, 246, 214), (234, 201, 202), (216, 247, 215), (235, 202, 203), (217, 248, 216), (236, 203, 204), (250, 217, 218), (237, 204, 205), (219, 250, 218), (206, 237, 205), (225, 192, 193), (220, 251, 219), (239, 206, 207), (226, 193, 194), (221, 252, 220), (240, 207, 208), (227, 194, 195), (222, 253, 221), (241, 208, 209), (228, 195, 196), (223, 254, 222), (242, 209, 210), (197, 228, 196), (192, 255, 223), (211, 242, 210), (230, 197, 198), (247, 278, 246), (234, 265, 233), (280, 247, 248), (267, 234, 235), (249, 280, 248), (268, 235, 236), (282, 249, 250), (269, 236, 237), (251, 282, 250), (270, 237, 238), (257, 224, 225), (252, 283, 251), (271, 238, 239), (258, 225, 226), (253, 284, 252), (240, 271, 239), (259, 226, 227), (254, 285, 253), (273, 240, 241), (228, 259, 227), (255, 286, 254), (242, 273, 241), (229, 260, 228), (256, 255, 224), (275, 242, 243), (230, 261, 229), (276, 243, 244), (263, 230, 231), (277, 244, 245), (264, 231, 232), (278, 245, 246), (265, 232, 233), (282, 313, 281), (301, 268, 269), (315, 282, 283), (302, 269, 270), (289, 256, 257), (284, 315, 283), (303, 270, 271), (290, 257, 258), (317, 284, 285), (304, 271, 272), (291, 258, 259), (318, 285, 286), (273, 304, 272), (292, 259, 260), (319, 286, 287), (306, 273, 274), (293, 260, 261), (288, 287, 256), (275, 306, 274), (294, 261, 262), (276, 307, 275), (263, 294, 262), (309, 276, 277), (296, 263, 264), (278, 309, 277), (297, 264, 265), (311, 278, 279), (298, 265, 266), (280, 311, 279), (267, 298, 266), (313, 280, 281), (300, 267, 268), (317, 348, 316), (336, 303, 304), (323, 290, 291), (318, 349, 317), (337, 304, 305), (292, 323, 291), (319, 350, 318), (338, 305, 306), (325, 292, 293), (320, 319, 288), (339, 306, 307), (294, 325, 293), (340, 307, 308), (327, 294, 295), (309, 340, 308), (328, 295, 296), (342, 309, 310), (329, 296, 297), (311, 342, 310), (330, 297, 298), (344, 311, 312), (331, 298, 299), (313, 344, 312), (332, 299, 300), (346, 313, 314), (333, 300, 301), (347, 314, 315), (334, 301, 302), (321, 288, 289), (348, 315, 316), (303, 334, 302), (322, 289, 290), (320, 383, 351), (339, 370, 338), (326, 357, 325), (372, 339, 340), (359, 326, 327), (373, 340, 341), (360, 327, 328), (342, 373, 341), (361, 328, 329), (343, 374, 342), (362, 329, 330), (376, 343, 344), (363, 330, 331), (345, 376, 344), (364, 331, 332), (346, 377, 345), (365, 332, 333), (347, 378, 346), (334, 365, 333), (353, 320, 321), (380, 347, 348), (335, 366, 334), (354, 321, 322), (349, 380, 348), (368, 335, 336), (355, 322, 323), (350, 381, 349), (369, 336, 337), (324, 355, 323), (351, 382, 350), (370, 337, 338), (357, 324, 325), (374, 405, 373), (393, 360, 361), (375, 406, 374), (362, 393, 361), (408, 375, 376), (395, 362, 363), (377, 408, 376), (396, 363, 364), (378, 409, 377), (397, 364, 365), (379, 410, 378), (366, 397, 365), (385, 352, 353), (412, 379, 380), (367, 398, 366), (386, 353, 354), (381, 412, 380), (400, 367, 368), (387, 354, 355), (382, 413, 381), (369, 400, 368), (356, 387, 355), (415, 382, 383), (402, 369, 370), (389, 356, 357), (384, 383, 352), (403, 370, 371), (358, 389, 357), (404, 371, 372), (391, 358, 359), (373, 404, 372), (392, 359, 360), (441, 408, 409), (428, 395, 396), (442, 409, 410), (429, 396, 397), (443, 410, 411), (430, 397, 398), (385, 416, 384), (444, 411, 412), (431, 398, 399), (418, 385, 386), (445, 412, 413), (432, 399, 400), (419, 386, 387), (414, 445, 413), (433, 400, 401), (388, 419, 387), (447, 414, 415), (434, 401, 402), (421, 388, 389), (416, 415, 384), (435, 402, 403), (422, 389, 390), (436, 403, 404), (423, 390, 391), (437, 404, 405), (424, 391, 392), (438, 405, 406), (425, 392, 393), (439, 406, 407), (426, 393, 394), (440, 407, 408), (427, 394, 395), (417, 448, 416), (476, 443, 444), (463, 430, 431), (450, 417, 418), (477, 444, 445), (464, 431, 432), (419, 450, 418), (478, 445, 446), (465, 432, 433), (452, 419, 420), (479, 446, 447), (466, 433, 434), (421, 452, 420), (416, 479, 447), (435, 466, 434), (454, 421, 422), (436, 467, 435), (423, 454, 422), (469, 436, 437), (424, 455, 423), (470, 437, 438), (425, 456, 424), (471, 438, 439), (458, 425, 426), (440, 471, 439), (427, 458, 426), (473, 440, 441), (460, 427, 428), (442, 473, 441), (429, 460, 428), (475, 442, 443), (462, 429, 430), (484, 451, 452), (511, 478, 479), (466, 497, 465), (453, 484, 452), (448, 511, 479), (467, 498, 466), (486, 453, 454), (500, 467, 468), (455, 486, 454), (501, 468, 469), (488, 455, 456), (502, 469, 470), (489, 456, 457), (503, 470, 471), (490, 457, 458), (472, 503, 471), (459, 490, 458), (505, 472, 473), (460, 491, 459), (506, 473, 474), (461, 492, 460), (507, 474, 475), (462, 493, 461), (481, 448, 449), (476, 507, 475), (495, 462, 463), (482, 449, 450), (509, 476, 477), (496, 463, 464), (451, 482, 450), (510, 477, 478), (497, 464, 465), (487, 518, 486), (533, 500, 501), (520, 487, 488), (534, 501, 502), (489, 520, 488), (535, 502, 503), (522, 489, 490), (504, 535, 503), (523, 490, 491), (537, 504, 505), (524, 491, 492), (538, 505, 506), (525, 492, 493), (539, 506, 507), (494, 525, 493), (481, 512, 480), (508, 539, 507), (527, 494, 495), (514, 481, 482), (541, 508, 509), (528, 495, 496), (515, 482, 483), (542, 509, 510), (529, 496, 497), (516, 483, 484), (543, 510, 511), (498, 529, 497), (485, 516, 484), (480, 543, 511), (499, 530, 498), (518, 485, 486), (500, 531, 499), (554, 521, 522), (568, 535, 536), (555, 522, 523), (569, 536, 537), (556, 523, 524), (570, 537, 538), (557, 524, 525), (571, 538, 539), (526, 557, 525), (545, 512, 513), (572, 539, 540), (559, 526, 527), (514, 545, 513), (573, 540, 541), (560, 527, 528), (547, 514, 515), (574, 541, 542), (561, 528, 529), (548, 515, 516), (543, 574, 542), (562, 529, 530), (549, 516, 517), (544, 543, 512), (563, 530, 531), (550, 517, 518), (564, 531, 532), (551, 518, 519), (565, 532, 533), (520, 551, 519), (566, 533, 534), (521, 552, 520), (535, 566, 534), (589, 556, 557), (571, 602, 570), (590, 557, 558), (577, 544, 545), (604, 571, 572), (559, 590, 558), (546, 577, 545), (605, 572, 573), (592, 559, 560), (547, 578, 546), (574, 605, 573), (593, 560, 561), (580, 547, 548), (575, 606, 574), (594, 561, 562), (581, 548, 549), (576, 575, 544), (595, 562, 563), (550, 581, 549), (596, 563, 564), (583, 550, 551), (565, 596, 564), (584, 551, 552), (598, 565, 566), (585, 552, 553), (567, 598, 566), (586, 553, 554), (600, 567, 568), (587, 554, 555), (569, 600, 568), (588, 555, 556), (602, 569, 570), (592, 623, 591), (611, 578, 579), (606, 637, 605), (593, 624, 592), (580, 611, 579), (607, 638, 606), (626, 593, 594), (613, 580, 581), (608, 607, 576), (627, 594, 595), (582, 613, 581), (628, 595, 596), (615, 582, 583), (597, 628, 596), (616, 583, 584), (598, 629, 597), (617, 584, 585), (599, 630, 598), (618, 585, 586), (632, 599, 600), (619, 586, 587), (601, 632, 600), (588, 619, 587), (602, 633, 601), (621, 588, 589), (603, 634, 602), (622, 589, 590), (609, 576, 577), (636, 603, 604), (591, 622, 590), (578, 609, 577), (605, 636, 604), (659, 626, 627), (614, 645, 613), (660, 627, 628), (647, 614, 615), (629, 660, 628), (648, 615, 616), (630, 661, 629), (617, 648, 616), (631, 662, 630), (618, 649, 617), (664, 631, 632), (651, 618, 619), (633, 664, 632), (620, 651, 619), (634, 665, 633), (653, 620, 621), (635, 666, 634), (654, 621, 622), (641, 608, 609), (668, 635, 636), (623, 654, 622), (610, 641, 609), (637, 668, 636), (624, 655, 623), (643, 610, 611), (638, 669, 637), (625, 656, 624), (612, 643, 611), (639, 670, 638), (658, 625, 626), (645, 612, 613), (640, 639, 608), (56, 55, 23), (43, 42, 10), (57, 56, 24), (44, 43, 11), (58, 57, 25), (45, 44, 12), (59, 58, 26), (46, 45, 13), (33, 32, 0), (60, 59, 27), (47, 46, 14), (34, 33, 1), (61, 60, 28), (48, 47, 15), (35, 34, 2), (62, 61, 29), (49, 48, 16), (36, 35, 3), (63, 62, 30), (50, 49, 17), (37, 36, 4), (32, 63, 31), (51, 50, 18), (38, 37, 5), (52, 51, 19), (39, 38, 6), (53, 52, 20), (40, 39, 7), (54, 53, 21), (41, 40, 8), (55, 54, 22), (42, 41, 9), (69, 68, 36), (32, 64, 95), (83, 82, 50), (70, 69, 37), (84, 83, 51), (71, 70, 38), (85, 84, 52), (72, 71, 39), (86, 85, 53), (41, 73, 72), (87, 86, 54), (74, 73, 41), (88, 87, 55), (75, 74, 42), (89, 88, 56), (76, 75, 43), (90, 89, 57), (77, 76, 44), (91, 90, 58), (78, 77, 45), (33, 65, 64), (60, 92, 91), (79, 78, 46), (66, 65, 33), (61, 93, 92), (80, 79, 47), (67, 66, 34), (94, 93, 61), (81, 80, 48), (36, 68, 67), (95, 94, 62), (82, 81, 49), (104, 103, 71), (86, 118, 117), (105, 104, 72), (87, 119, 118), (74, 106, 105), (88, 120, 119), (107, 106, 74), (89, 121, 120), (76, 108, 107), (90, 122, 121), (109, 108, 76), (91, 123, 122), (110, 109, 77), (97, 96, 64), (124, 123, 91), (111, 110, 78), (66, 98, 97), (93, 125, 124), (112, 111, 79), (99, 98, 66), (94, 126, 125), (113, 112, 80), (100, 99, 67), (95, 127, 126), (114, 113, 81), (101, 100, 68), (96, 127, 95), (115, 114, 82), (102, 101, 69), (84, 116, 115), (103, 102, 70), (117, 116, 84), (139, 138, 106), (153, 152, 120), (140, 139, 107), (154, 153, 121), (141, 140, 108), (155, 154, 122), (142, 141, 109), (129, 128, 96), (156, 155, 123), (143, 142, 110), (130, 129, 97), (157, 156, 124), (112, 144, 143), (99, 131, 130), (158, 157, 125), (145, 144, 112), (132, 131, 99), (159, 158, 126), (146, 145, 113), (101, 133, 132), (128, 159, 127), (147, 146, 114), (134, 133, 101), (148, 147, 115), (103, 135, 134), (149, 148, 116), (136, 135, 103), (150, 149, 117), (137, 136, 104), (151, 150, 118), (106, 138, 137), (152, 151, 119), (142, 174, 173), (161, 160, 128), (156, 188, 187), (175, 174, 142), (162, 161, 129), (157, 189, 188), (176, 175, 143), (163, 162, 130), (190, 189, 157), (177, 176, 144), (164, 163, 131), (191, 190, 158), (178, 177, 145), (165, 164, 132), (160, 191, 159), (147, 179, 178), (166, 165, 133), (180, 179, 147), (167, 166, 134), (149, 181, 180), (168, 167, 135), (150, 182, 181), (169, 168, 136), (183, 182, 150), (170, 169, 137), (184, 183, 151), (139, 171, 170), (185, 184, 152), (172, 171, 139), (186, 185, 153), (173, 172, 140), (187, 186, 154), (209, 208, 176), (196, 195, 163), (223, 222, 190), (178, 210, 209), (197, 196, 164), (192, 223, 191), (179, 211, 210), (198, 197, 165), (212, 211, 179), (199, 198, 166), (181, 213, 212), (200, 199, 167), (182, 214, 213), (169, 201, 200), (183, 215, 214), (202, 201, 169), (216, 215, 183), (203, 202, 170), (185, 217, 216), (204, 203, 171), (186, 218, 217), (205, 204, 172), (219, 218, 186), (174, 206, 205), (161, 193, 192), (188, 220, 219), (207, 206, 174), (194, 193, 161), (189, 221, 220), (208, 207, 175), (195, 194, 162), (190, 222, 221), (244, 243, 211), (231, 230, 198), (245, 244, 212), (232, 231, 199), (214, 246, 245), (233, 232, 200), (215, 247, 246), (234, 233, 201), (216, 248, 247), (235, 234, 202), (217, 249, 248), (236, 235, 203), (250, 249, 217), (237, 236, 204), (219, 251, 250), (206, 238, 237), (225, 224, 192), (220, 252, 251), (239, 238, 206), (226, 225, 193), (221, 253, 252), (240, 239, 207), (227, 226, 194), (222, 254, 253), (241, 240, 208), (228, 227, 195), (223, 255, 254), (242, 241, 209), (197, 229, 228), (192, 224, 255), (211, 243, 242), (230, 229, 197), (247, 279, 278), (234, 266, 265), (280, 279, 247), (267, 266, 234), (249, 281, 280), (268, 267, 235), (282, 281, 249), (269, 268, 236), (251, 283, 282), (270, 269, 237), (257, 256, 224), (252, 284, 283), (271, 270, 238), (258, 257, 225), (253, 285, 284), (240, 272, 271), (259, 258, 226), (254, 286, 285), (273, 272, 240), (228, 260, 259), (255, 287, 286), (242, 274, 273), (229, 261, 260), (256, 287, 255), (275, 274, 242), (230, 262, 261), (276, 275, 243), (263, 262, 230), (277, 276, 244), (264, 263, 231), (278, 277, 245), (265, 264, 232), (282, 314, 313), (301, 300, 268), (315, 314, 282), (302, 301, 269), (289, 288, 256), (284, 316, 315), (303, 302, 270), (290, 289, 257), (317, 316, 284), (304, 303, 271), (291, 290, 258), (318, 317, 285), (273, 305, 304), (292, 291, 259), (319, 318, 286), (306, 305, 273), (293, 292, 260), (288, 319, 287), (275, 307, 306), (294, 293, 261), (276, 308, 307), (263, 295, 294), (309, 308, 276), (296, 295, 263), (278, 310, 309), (297, 296, 264), (311, 310, 278), (298, 297, 265), (280, 312, 311), (267, 299, 298), (313, 312, 280), (300, 299, 267), (317, 349, 348), (336, 335, 303), (323, 322, 290), (318, 350, 349), (337, 336, 304), (292, 324, 323), (319, 351, 350), (338, 337, 305), (325, 324, 292), (320, 351, 319), (339, 338, 306), (294, 326, 325), (340, 339, 307), (327, 326, 294), (309, 341, 340), (328, 327, 295), (342, 341, 309), (329, 328, 296), (311, 343, 342), (330, 329, 297), (344, 343, 311), (331, 330, 298), (313, 345, 344), (332, 331, 299), (346, 345, 313), (333, 332, 300), (347, 346, 314), (334, 333, 301), (321, 320, 288), (348, 347, 315), (303, 335, 334), (322, 321, 289), (320, 352, 383), (339, 371, 370), (326, 358, 357), (372, 371, 339), (359, 358, 326), (373, 372, 340), (360, 359, 327), (342, 374, 373), (361, 360, 328), (343, 375, 374), (362, 361, 329), (376, 375, 343), (363, 362, 330), (345, 377, 376), (364, 363, 331), (346, 378, 377), (365, 364, 332), (347, 379, 378), (334, 366, 365), (353, 352, 320), (380, 379, 347), (335, 367, 366), (354, 353, 321), (349, 381, 380), (368, 367, 335), (355, 354, 322), (350, 382, 381), (369, 368, 336), (324, 356, 355), (351, 383, 382), (370, 369, 337), (357, 356, 324), (374, 406, 405), (393, 392, 360), (375, 407, 406), (362, 394, 393), (408, 407, 375), (395, 394, 362), (377, 409, 408), (396, 395, 363), (378, 410, 409), (397, 396, 364), (379, 411, 410), (366, 398, 397), (385, 384, 352), (412, 411, 379), (367, 399, 398), (386, 385, 353), (381, 413, 412), (400, 399, 367), (387, 386, 354), (382, 414, 413), (369, 401, 400), (356, 388, 387), (415, 414, 382), (402, 401, 369), (389, 388, 356), (384, 415, 383), (403, 402, 370), (358, 390, 389), (404, 403, 371), (391, 390, 358), (373, 405, 404), (392, 391, 359), (441, 440, 408), (428, 427, 395), (442, 441, 409), (429, 428, 396), (443, 442, 410), (430, 429, 397), (385, 417, 416), (444, 443, 411), (431, 430, 398), (418, 417, 385), (445, 444, 412), (432, 431, 399), (419, 418, 386), (414, 446, 445), (433, 432, 400), (388, 420, 419), (447, 446, 414), (434, 433, 401), (421, 420, 388), (416, 447, 415), (435, 434, 402), (422, 421, 389), (436, 435, 403), (423, 422, 390), (437, 436, 404), (424, 423, 391), (438, 437, 405), (425, 424, 392), (439, 438, 406), (426, 425, 393), (440, 439, 407), (427, 426, 394), (417, 449, 448), (476, 475, 443), (463, 462, 430), (450, 449, 417), (477, 476, 444), (464, 463, 431), (419, 451, 450), (478, 477, 445), (465, 464, 432), (452, 451, 419), (479, 478, 446), (466, 465, 433), (421, 453, 452), (416, 448, 479), (435, 467, 466), (454, 453, 421), (436, 468, 467), (423, 455, 454), (469, 468, 436), (424, 456, 455), (470, 469, 437), (425, 457, 456), (471, 470, 438), (458, 457, 425), (440, 472, 471), (427, 459, 458), (473, 472, 440), (460, 459, 427), (442, 474, 473), (429, 461, 460), (475, 474, 442), (462, 461, 429), (484, 483, 451), (511, 510, 478), (466, 498, 497), (453, 485, 484), (448, 480, 511), (467, 499, 498), (486, 485, 453), (500, 499, 467), (455, 487, 486), (501, 500, 468), (488, 487, 455), (502, 501, 469), (489, 488, 456), (503, 502, 470), (490, 489, 457), (472, 504, 503), (459, 491, 490), (505, 504, 472), (460, 492, 491), (506, 505, 473), (461, 493, 492), (507, 506, 474), (462, 494, 493), (481, 480, 448), (476, 508, 507), (495, 494, 462), (482, 481, 449), (509, 508, 476), (496, 495, 463), (451, 483, 482), (510, 509, 477), (497, 496, 464), (487, 519, 518), (533, 532, 500), (520, 519, 487), (534, 533, 501), (489, 521, 520), (535, 534, 502), (522, 521, 489), (504, 536, 535), (523, 522, 490), (537, 536, 504), (524, 523, 491), (538, 537, 505), (525, 524, 492), (539, 538, 506), (494, 526, 525), (481, 513, 512), (508, 540, 539), (527, 526, 494), (514, 513, 481), (541, 540, 508), (528, 527, 495), (515, 514, 482), (542, 541, 509), (529, 528, 496), (516, 515, 483), (543, 542, 510), (498, 530, 529), (485, 517, 516), (480, 512, 543), (499, 531, 530), (518, 517, 485), (500, 532, 531), (554, 553, 521), (568, 567, 535), (555, 554, 522), (569, 568, 536), (556, 555, 523), (570, 569, 537), (557, 556, 524), (571, 570, 538), (526, 558, 557), (545, 544, 512), (572, 571, 539), (559, 558, 526), (514, 546, 545), (573, 572, 540), (560, 559, 527), (547, 546, 514), (574, 573, 541), (561, 560, 528), (548, 547, 515), (543, 575, 574), (562, 561, 529), (549, 548, 516), (544, 575, 543), (563, 562, 530), (550, 549, 517), (564, 563, 531), (551, 550, 518), (565, 564, 532), (520, 552, 551), (566, 565, 533), (521, 553, 552), (535, 567, 566), (589, 588, 556), (571, 603, 602), (590, 589, 557), (577, 576, 544), (604, 603, 571), (559, 591, 590), (546, 578, 577), (605, 604, 572), (592, 591, 559), (547, 579, 578), (574, 606, 605), (593, 592, 560), (580, 579, 547), (575, 607, 606), (594, 593, 561), (581, 580, 548), (576, 607, 575), (595, 594, 562), (550, 582, 581), (596, 595, 563), (583, 582, 550), (565, 597, 596), (584, 583, 551), (598, 597, 565), (585, 584, 552), (567, 599, 598), (586, 585, 553), (600, 599, 567), (587, 586, 554), (569, 601, 600), (588, 587, 555), (602, 601, 569), (592, 624, 623), (611, 610, 578), (606, 638, 637), (593, 625, 624), (580, 612, 611), (607, 639, 638), (626, 625, 593), (613, 612, 580), (608, 639, 607), (627, 626, 594), (582, 614, 613), (628, 627, 595), (615, 614, 582), (597, 629, 628), (616, 615, 583), (598, 630, 629), (617, 616, 584), (599, 631, 630), (618, 617, 585), (632, 631, 599), (619, 618, 586), (601, 633, 632), (588, 620, 619), (602, 634, 633), (621, 620, 588), (603, 635, 634), (622, 621, 589), (609, 608, 576), (636, 635, 603), (591, 623, 622), (578, 610, 609), (605, 637, 636), (659, 658, 626), (614, 646, 645), (660, 659, 627), (647, 646, 614), (629, 661, 660), (648, 647, 615), (630, 662, 661), (617, 649, 648), (631, 663, 662), (618, 650, 649), (664, 663, 631), (651, 650, 618), (633, 665, 664), (620, 652, 651), (634, 666, 665), (653, 652, 620), (635, 667, 666), (654, 653, 621), (641, 640, 608), (668, 667, 635), (623, 655, 654), (610, 642, 641), (637, 669, 668), (624, 656, 655), (643, 642, 610), (638, 670, 669), (625, 657, 656), (612, 644, 643), (639, 671, 670), (658, 657, 625), (645, 644, 612), (640, 671, 639), (1173, 1172, 706, 707), (1181, 1180, 714, 715), (1174, 1173, 707, 708), (1182, 1181, 715, 716), (1175, 1174, 708, 709), (1183, 1182, 716, 717), (1176, 1175, 709, 710), (1184, 1183, 717, 718), (1177, 1176, 710, 711), (1185, 1184, 718, 719), (1178, 1177, 711, 712), (1171, 960, 705), (704, 1185, 719), (1179, 1178, 712, 713), (1172, 1171, 705, 706), (1180, 1179, 713, 714), (713, 712, 727, 728), (706, 705, 720, 721), (714, 713, 728, 729), (707, 706, 721, 722), (715, 714, 729, 730), (708, 707, 722, 723), (716, 715, 730, 731), (709, 708, 723, 724), (717, 716, 731, 732), (710, 709, 724, 725), (718, 717, 732, 733), (711, 710, 725, 726), (719, 718, 733, 734), (712, 711, 726, 727), (705, 960, 720), (704, 719, 734), (732, 731, 746, 747), (725, 724, 739, 740), (733, 732, 747, 748), (726, 725, 740, 741), (734, 733, 748, 749), (727, 726, 741, 742), (720, 960, 735), (704, 734, 749), (728, 727, 742, 743), (721, 720, 735, 736), (729, 728, 743, 744), (722, 721, 736, 737), (730, 729, 744, 745), (723, 722, 737, 738), (731, 730, 745, 746), (724, 723, 738, 739), (735, 960, 750), (704, 749, 764), (743, 742, 757, 758), (736, 735, 750, 751), (744, 743, 758, 759), (737, 736, 751, 752), (745, 744, 759, 760), (738, 737, 752, 753), (746, 745, 760, 761), (739, 738, 753, 754), (747, 746, 761, 762), (740, 739, 754, 755), (748, 747, 762, 763), (741, 740, 755, 756), (749, 748, 763, 764), (742, 741, 756, 757), (754, 753, 768, 769), (762, 761, 776, 777), (755, 754, 769, 770), (763, 762, 777, 778), (756, 755, 770, 771), (764, 763, 778, 779), (757, 756, 771, 772), (750, 960, 765), (704, 764, 779), (758, 757, 772, 773), (751, 750, 765, 766), (759, 758, 773, 774), (752, 751, 766, 767), (760, 759, 774, 775), (753, 752, 767, 768), (761, 760, 775, 776), (773, 772, 787, 788), (766, 765, 780, 781), (774, 773, 788, 789), (767, 766, 781, 782), (775, 774, 789, 790), (768, 767, 782, 783), (776, 775, 790, 791), (769, 768, 783, 784), (777, 776, 791, 792), (770, 769, 784, 785), (778, 777, 792, 793), (771, 770, 785, 786), (779, 778, 793, 794), (772, 771, 786, 787), (765, 960, 780), (704, 779, 794), (792, 791, 806, 807), (785, 784, 799, 800), (793, 792, 807, 808), (786, 785, 800, 801), (794, 793, 808, 809), (787, 786, 801, 802), (780, 960, 795), (704, 794, 809), (788, 787, 802, 803), (781, 780, 795, 796), (789, 788, 803, 804), (782, 781, 796, 797), (790, 789, 804, 805), (783, 782, 797, 798), (791, 790, 805, 806), (784, 783, 798, 799), (796, 795, 810, 811), (804, 803, 818, 819), (797, 796, 811, 812), (805, 804, 819, 820), (798, 797, 812, 813), (806, 805, 820, 821), (799, 798, 813, 814), (807, 806, 821, 822), (800, 799, 814, 815), (808, 807, 822, 823), (801, 800, 815, 816), (809, 808, 823, 824), (802, 801, 816, 817), (795, 960, 810), (704, 809, 824), (803, 802, 817, 818), (815, 814, 829, 830), (823, 822, 837, 838), (816, 815, 830, 831), (824, 823, 838, 839), (817, 816, 831, 832), (810, 960, 825), (704, 824, 839), (818, 817, 832, 833), (811, 810, 825, 826), (819, 818, 833, 834), (812, 811, 826, 827), (820, 819, 834, 835), (813, 812, 827, 828), (821, 820, 835, 836), (814, 813, 828, 829), (822, 821, 836, 837), (834, 833, 848, 849), (827, 826, 841, 842), (835, 834, 849, 850), (828, 827, 842, 843), (836, 835, 850, 851), (829, 828, 843, 844), (837, 836, 851, 852), (830, 829, 844, 845), (838, 837, 852, 853), (831, 830, 845, 846), (839, 838, 853, 854), (832, 831, 846, 847), (825, 960, 840), (704, 839, 854), (833, 832, 847, 848), (826, 825, 840, 841), (853, 852, 867, 868), (846, 845, 860, 861), (854, 853, 868, 869), (847, 846, 861, 862), (840, 960, 855), (704, 854, 869), (848, 847, 862, 863), (841, 840, 855, 856), (849, 848, 863, 864), (842, 841, 856, 857), (850, 849, 864, 865), (843, 842, 857, 858), (851, 850, 865, 866), (844, 843, 858, 859), (852, 851, 866, 867), (845, 844, 859, 860), (865, 864, 879, 880), (858, 857, 872, 873), (866, 865, 880, 881), (859, 858, 873, 874), (867, 866, 881, 882), (860, 859, 874, 875), (868, 867, 882, 883), (861, 860, 875, 876), (869, 868, 883, 884), (862, 861, 876, 877), (855, 960, 870), (704, 869, 884), (863, 862, 877, 878), (856, 855, 870, 871), (864, 863, 878, 879), (857, 856, 871, 872), (884, 883, 898, 899), (877, 876, 891, 892), (870, 960, 885), (704, 884, 899), (878, 877, 892, 893), (871, 870, 885, 886), (879, 878, 893, 894), (872, 871, 886, 887), (880, 879, 894, 895), (873, 872, 887, 888), (881, 880, 895, 896), (874, 873, 888, 889), (882, 881, 896, 897), (875, 874, 889, 890), (883, 882, 897, 898), (876, 875, 890, 891), (888, 887, 902, 903), (896, 895, 910, 911), (889, 888, 903, 904), (897, 896, 911, 912), (890, 889, 904, 905), (898, 897, 912, 913), (891, 890, 905, 906), (899, 898, 913, 914), (892, 891, 906, 907), (885, 960, 900), (704, 899, 914), (893, 892, 907, 908), (886, 885, 900, 901), (894, 893, 908, 909), (887, 886, 901, 902), (895, 894, 909, 910), (907, 906, 921, 922), (900, 960, 915), (704, 914, 929), (908, 907, 922, 923), (901, 900, 915, 916), (909, 908, 923, 924), (902, 901, 916, 917), (910, 909, 924, 925), (903, 902, 917, 918), (911, 910, 925, 926), (904, 903, 918, 919), (912, 911, 926, 927), (905, 904, 919, 920), (913, 912, 927, 928), (906, 905, 920, 921), (914, 913, 928, 929), (926, 925, 940, 941), (919, 918, 933, 934), (927, 926, 941, 942), (920, 919, 934, 935), (928, 927, 942, 943), (921, 920, 935, 936), (929, 928, 943, 944), (922, 921, 936, 937), (915, 960, 930), (704, 929, 944), (923, 922, 937, 938), (916, 915, 930, 931), (924, 923, 938, 939), (917, 916, 931, 932), (925, 924, 939, 940), (918, 917, 932, 933), (930, 960, 945), (704, 944, 959), (938, 937, 952, 953), (931, 930, 945, 946), (939, 938, 953, 954), (932, 931, 946, 947), (940, 939, 954, 955), (933, 932, 947, 948), (941, 940, 955, 956), (934, 933, 948, 949), (942, 941, 956, 957), (935, 934, 949, 950), (943, 942, 957, 958), (936, 935, 950, 951), (944, 943, 958, 959), (937, 936, 951, 952), (949, 948, 964, 965), (957, 956, 972, 973), (950, 949, 965, 966), (958, 957, 973, 974), (951, 950, 966, 967), (959, 958, 974, 975), (952, 951, 967, 968), (945, 960, 961), (704, 959, 975), (953, 952, 968, 969), (946, 945, 961, 962), (954, 953, 969, 970), (947, 946, 962, 963), (955, 954, 970, 971), (948, 947, 963, 964), (956, 955, 971, 972), (969, 968, 983, 984), (962, 961, 976, 977), (970, 969, 984, 985), (963, 962, 977, 978), (971, 970, 985, 986), (964, 963, 978, 979), (972, 971, 986, 987), (965, 964, 979, 980), (973, 972, 987, 988), (966, 965, 980, 981), (974, 973, 988, 989), (967, 966, 981, 982), (975, 974, 989, 990), (968, 967, 982, 983), (961, 960, 976), (704, 975, 990), (988, 987, 1002, 1003), (981, 980, 995, 996), (989, 988, 1003, 1004), (982, 981, 996, 997), (990, 989, 1004, 1005), (983, 982, 997, 998), (976, 960, 991), (704, 990, 1005), (984, 983, 998, 999), (977, 976, 991, 992), (985, 984, 999, 1000), (978, 977, 992, 993), (986, 985, 1000, 1001), (979, 978, 993, 994), (987, 986, 1001, 1002), (980, 979, 994, 995), (1000, 999, 1014, 1015), (993, 992, 1007, 1008), (1001, 1000, 1015, 1016), (994, 993, 1008, 1009), (1002, 1001, 1016, 1017), (995, 994, 1009, 1010), (1003, 1002, 1017, 1018), (996, 995, 1010, 1011), (1004, 1003, 1018, 1019), (997, 996, 1011, 1012), (1005, 1004, 1019, 1020), (998, 997, 1012, 1013), (991, 960, 1006), (704, 1005, 1020), (999, 998, 1013, 1014), (992, 991, 1006, 1007), (1019, 1018, 1033, 1034), (1012, 1011, 1026, 1027), (1020, 1019, 1034, 1035), (1013, 1012, 1027, 1028), (1006, 960, 1021), (704, 1020, 1035), (1014, 1013, 1028, 1029), (1007, 1006, 1021, 1022), (1015, 1014, 1029, 1030), (1008, 1007, 1022, 1023), (1016, 1015, 1030, 1031), (1009, 1008, 1023, 1024), (1017, 1016, 1031, 1032), (1010, 1009, 1024, 1025), (1018, 1017, 1032, 1033), (1011, 1010, 1025, 1026), (1023, 1022, 1037, 1038), (1031, 1030, 1045, 1046), (1024, 1023, 1038, 1039), (1032, 1031, 1046, 1047), (1025, 1024, 1039, 1040), (1033, 1032, 1047, 1048), (1026, 1025, 1040, 1041), (1034, 1033, 1048, 1049), (1027, 1026, 1041, 1042), (1035, 1034, 1049, 1050), (1028, 1027, 1042, 1043), (1021, 960, 1036), (704, 1035, 1050), (1029, 1028, 1043, 1044), (1022, 1021, 1036, 1037), (1030, 1029, 1044, 1045), (1042, 1041, 1056, 1057), (1050, 1049, 1064, 1065), (1043, 1042, 1057, 1058), (1036, 960, 1051), (704, 1050, 1065), (1044, 1043, 1058, 1059), (1037, 1036, 1051, 1052), (1045, 1044, 1059, 1060), (1038, 1037, 1052, 1053), (1046, 1045, 1060, 1061), (1039, 1038, 1053, 1054), (1047, 1046, 1061, 1062), (1040, 1039, 1054, 1055), (1048, 1047, 1062, 1063), (1041, 1040, 1055, 1056), (1049, 1048, 1063, 1064), (1061, 1060, 1075, 1076), (1054, 1053, 1068, 1069), (1062, 1061, 1076, 1077), (1055, 1054, 1069, 1070), (1063, 1062, 1077, 1078), (1056, 1055, 1070, 1071), (1064, 1063, 1078, 1079), (1057, 1056, 1071, 1072), (1065, 1064, 1079, 1080), (1058, 1057, 1072, 1073), (1051, 960, 1066), (704, 1065, 1080), (1059, 1058, 1073, 1074), (1052, 1051, 1066, 1067), (1060, 1059, 1074, 1075), (1053, 1052, 1067, 1068), (1080, 1079, 1094, 1095), (1073, 1072, 1087, 1088), (1066, 960, 1081), (704, 1080, 1095), (1074, 1073, 1088, 1089), (1067, 1066, 1081, 1082), (1075, 1074, 1089, 1090), (1068, 1067, 1082, 1083), (1076, 1075, 1090, 1091), (1069, 1068, 1083, 1084), (1077, 1076, 1091, 1092), (1070, 1069, 1084, 1085), (1078, 1077, 1092, 1093), (1071, 1070, 1085, 1086), (1079, 1078, 1093, 1094), (1072, 1071, 1086, 1087), (1084, 1083, 1098, 1099), (1092, 1091, 1106, 1107), (1085, 1084, 1099, 1100), (1093, 1092, 1107, 1108), (1086, 1085, 1100, 1101), (1094, 1093, 1108, 1109), (1087, 1086, 1101, 1102), (1095, 1094, 1109, 1110), (1088, 1087, 1102, 1103), (1081, 960, 1096), (704, 1095, 1110), (1089, 1088, 1103, 1104), (1082, 1081, 1096, 1097), (1090, 1089, 1104, 1105), (1083, 1082, 1097, 1098), (1091, 1090, 1105, 1106), (1103, 1102, 1117, 1118), (1096, 960, 1111), (704, 1110, 1125), (1104, 1103, 1118, 1119), (1097, 1096, 1111, 1112), (1105, 1104, 1119, 1120), (1098, 1097, 1112, 1113), (1106, 1105, 1120, 1121), (1099, 1098, 1113, 1114), (1107, 1106, 1121, 1122), (1100, 1099, 1114, 1115), (1108, 1107, 1122, 1123), (1101, 1100, 1115, 1116), (1109, 1108, 1123, 1124), (1102, 1101, 1116, 1117), (1110, 1109, 1124, 1125), (1122, 1121, 1136, 1137), (1115, 1114, 1129, 1130), (1123, 1122, 1137, 1138), (1116, 1115, 1130, 1131), (1124, 1123, 1138, 1139), (1117, 1116, 1131, 1132), (1125, 1124, 1139, 1140), (1118, 1117, 1132, 1133), (1111, 960, 1126), (704, 1125, 1140), (1119, 1118, 1133, 1134), (1112, 1111, 1126, 1127), (1120, 1119, 1134, 1135), (1113, 1112, 1127, 1128), (1121, 1120, 1135, 1136), (1114, 1113, 1128, 1129), (704, 1140, 1155), (1134, 1133, 1148, 1149), (1127, 1126, 1141, 1142), (1135, 1134, 1149, 1150), (1128, 1127, 1142, 1143), (1136, 1135, 1150, 1151), (1129, 1128, 1143, 1144), (1137, 1136, 1151, 1152), (1130, 1129, 1144, 1145), (1138, 1137, 1152, 1153), (1131, 1130, 1145, 1146), (1139, 1138, 1153, 1154), (1132, 1131, 1146, 1147), (1140, 1139, 1154, 1155), (1133, 1132, 1147, 1148), (1126, 960, 1141), (1153, 1152, 1167, 1168), (1146, 1145, 1160, 1161), (1154, 1153, 1168, 1169), (1147, 1146, 1161, 1162), (1155, 1154, 1169, 1170), (1148, 1147, 1162, 1163), (1141, 960, 1156), (704, 1155, 1170), (1149, 1148, 1163, 1164), (1142, 1141, 1156, 1157), (1150, 1149, 1164, 1165), (1143, 1142, 1157, 1158), (1151, 1150, 1165, 1166), (1144, 1143, 1158, 1159), (1152, 1151, 1166, 1167), (1145, 1144, 1159, 1160), (1157, 1156, 1171, 1172), (1165, 1164, 1179, 1180), (1158, 1157, 1172, 1173), (1166, 1165, 1180, 1181), (1159, 1158, 1173, 1174), (1167, 1166, 1181, 1182), (1160, 1159, 1174, 1175), (1168, 1167, 1182, 1183), (1161, 1160, 1175, 1176), (1169, 1168, 1183, 1184), (1162, 1161, 1176, 1177), (1170, 1169, 1184, 1185), (1163, 1162, 1177, 1178), (1156, 960, 1171), (704, 1170, 1185), (1164, 1163, 1178, 1179), (1, 0, 31, 30, 29, 28, 27, 26, 25, 24, 23, 22, 21, 20, 19, 18, 17, 16, 15, 14, 13, 12, 11, 10, 9, 8, 7, 6, 5, 4, 3, 2), (641, 642, 643, 644, 645, 646, 647, 648, 649, 650, 651, 652, 653, 654, 655, 656, 657, 658, 659, 660, 661, 662, 663, 664, 665, 666, 667, 668, 669, 670, 671, 640)])
me_circle_001.polygons.foreach_set('use_smooth', [True] * 1794)
me_circle_001.use_remesh_preserve_volume = False
me_circle_001.use_remesh_preserve_attributes = False
me_circle_001.use_mirror_vertex_groups = False
me_circle_001.update()

# ---- objects
ob_circle = bpy.data.objects.new('Circle', me_circle_001)
ob_lamp = bpy.data.objects.new('Lamp', light_lamp)
ob_camera = bpy.data.objects.new('Camera', cam_camera)

# ---- transforms, parenting, visibility, modifiers, constraints
ob_circle.location = (0.0, 0.0, 0.0)
ob_circle.lineart.crease_threshold = 0.0
ob_lamp.location = (1.81, 4.915, 5.205)
ob_lamp.rotation_euler = (0.6503, 0.05522, 1.866)
ob_lamp.lock_rotations_4d = False
ob_lamp.empty_display_type = 'ARROWS'
ob_lamp.color = (0.0, 0.0, 0.0, 0.0)
ob_lamp.lineart.crease_threshold = 0.0
ob_camera.location = (7.481, -6.508, 5.344)
ob_camera.rotation_euler = (1.109, 0.0, 0.8149)
ob_camera.lock_rotations_4d = False
ob_camera.empty_display_type = 'ARROWS'
ob_camera.color = (0.0, 0.0, 0.0, 0.0)
ob_camera.display_type = 'WIRE'
ob_camera.lineart.crease_threshold = 0.0

# ---- collection membership
col_collection_1.objects.link(ob_circle)
col_collection_2.objects.link(ob_lamp)
col_collection_2.objects.link(ob_camera)

# ---- scene / render settings (as saved in the file)
scene.camera = ob_camera
scene.frame_start = 1; scene.frame_end = 250; scene.frame_set(11)
scene.render.engine = 'BLENDER_EEVEE_NEXT'
scene.render.resolution_percentage = 50
scene.render.dither_intensity = 0.0
scene.cycles.use_denoising = False
scene.cycles.samples = 128
scene.cycles.sampling_pattern = 'TABULATED_SOBOL'
scene.cycles.use_adaptive_sampling = False
scene.cycles.use_light_tree = False
scene.cycles.blur_glossy = 0.0
scene.cycles.sample_clamp_indirect = 0.0
scene.view_settings.view_transform = 'Standard'
bpy.context.view_layer.update()
